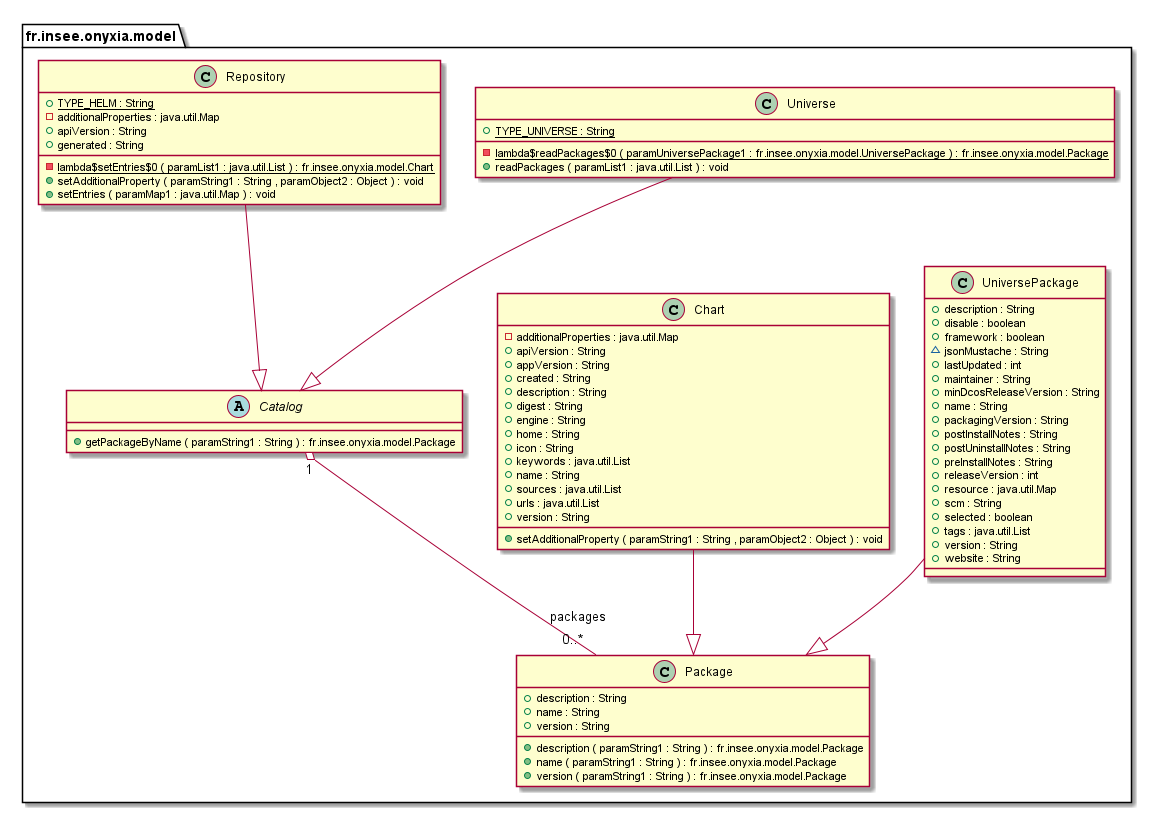

The diagram above was rendered by PlantUML. Its source (embedded in the PNG):
@startuml




abstract class fr.insee.onyxia.model.Catalog {
	{method} +getPackageByName ( paramString1 : String ) : fr.insee.onyxia.model.Package
}



class fr.insee.onyxia.model.Package {
	{field} +description : String
	{field} +name : String
	{field} +version : String
	{method} +description ( paramString1 : String ) : fr.insee.onyxia.model.Package
	{method} +name ( paramString1 : String ) : fr.insee.onyxia.model.Package
	{method} +version ( paramString1 : String ) : fr.insee.onyxia.model.Package
}


class fr.insee.onyxia.model.Universe {
	{field} {static} +TYPE_UNIVERSE : String
	{method}  {static} -lambda$readPackages$0 ( paramUniversePackage1 : fr.insee.onyxia.model.UniversePackage ) : fr.insee.onyxia.model.Package
	{method} +readPackages ( paramList1 : java.util.List ) : void
}


class fr.insee.onyxia.model.UniversePackage {
	{field} +description : String
	{field} +disable : boolean
	{field} +framework : boolean
	{field} ~jsonMustache : String
	{field} +lastUpdated : int
	{field} +maintainer : String
	{field} +minDcosReleaseVersion : String
	{field} +name : String
	{field} +packagingVersion : String
	{field} +postInstallNotes : String
	{field} +postUninstallNotes : String
	{field} +preInstallNotes : String
	{field} +releaseVersion : int
	{field} +resource : java.util.Map
	{field} +scm : String
	{field} +selected : boolean
	{field} +tags : java.util.List
	{field} +version : String
	{field} +website : String
}


class fr.insee.onyxia.model.Chart {
	{field} -additionalProperties : java.util.Map
	{field} +apiVersion : String
	{field} +appVersion : String
	{field} +created : String
	{field} +description : String
	{field} +digest : String
	{field} +engine : String
	{field} +home : String
	{field} +icon : String
	{field} +keywords : java.util.List
	{field} +name : String
	{field} +sources : java.util.List
	{field} +urls : java.util.List
	{field} +version : String
	{method} +setAdditionalProperty ( paramString1 : String , paramObject2 : Object ) : void
}




class fr.insee.onyxia.model.Repository {
	{field} {static} +TYPE_HELM : String
	{field} -additionalProperties : java.util.Map
	{field} +apiVersion : String
	{field} +generated : String
	{method}  {static} -lambda$setEntries$0 ( paramList1 : java.util.List ) : fr.insee.onyxia.model.Chart
	{method} +setAdditionalProperty ( paramString1 : String , paramObject2 : Object ) : void
	{method} +setEntries ( paramMap1 : java.util.Map ) : void
}







fr.insee.onyxia.model.Catalog "1" o-- "0..*"  fr.insee.onyxia.model.Package : packages
fr.insee.onyxia.model.Universe --|>  fr.insee.onyxia.model.Catalog
fr.insee.onyxia.model.UniversePackage --|>  fr.insee.onyxia.model.Package
fr.insee.onyxia.model.Chart --|>  fr.insee.onyxia.model.Package
fr.insee.onyxia.model.Repository --|>  fr.insee.onyxia.model.Catalog


@enduml